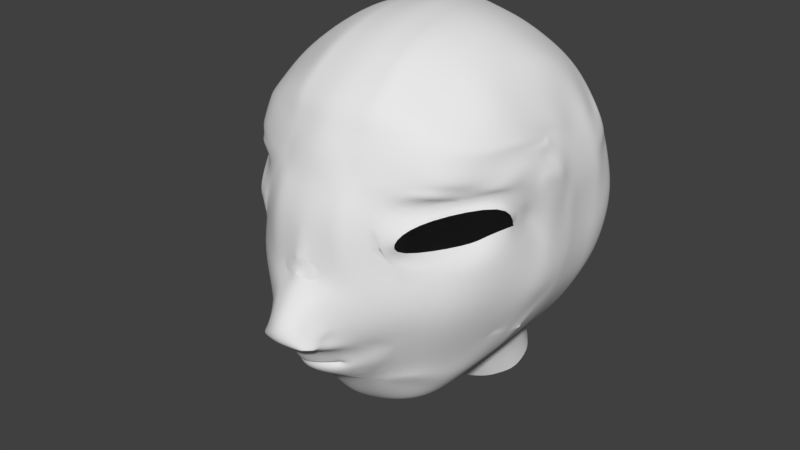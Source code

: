 # Source: ceasar.blend  (saved by Blender 2.79.0; exported with 4.5.12 LTS)
import bpy
from mathutils import Matrix  # noqa: F401  (used for matrix-valued properties, if any)

bpy.ops.wm.read_factory_settings(use_empty=True)
scene = bpy.context.scene
scene.name = 'Scene'

# ---- collections
col_collection_1 = bpy.data.collections.new('Collection 1'); scene.collection.children.link(col_collection_1)

# ---- node groups
ng_auto_smooth = bpy.data.node_groups.new('Auto Smooth', 'GeometryNodeTree')
_s = ng_auto_smooth.interface.new_socket(name='Geometry', in_out='OUTPUT', socket_type='NodeSocketGeometry')
_s = ng_auto_smooth.interface.new_socket(name='Geometry', in_out='INPUT', socket_type='NodeSocketGeometry')
_s = ng_auto_smooth.interface.new_socket(name='Angle', in_out='INPUT', socket_type='NodeSocketFloat')
_s.subtype = 'ANGLE'
_s.min_value = 0.0
_s.max_value = 3.142
ng_auto_smooth.is_modifier = True
_N = ng_auto_smooth.nodes; _L = ng_auto_smooth.links
n0 = _N.new('NodeGroupOutput'); n0.name = 'Group Output'; n0.location = (480, -100)
n1 = _N.new('NodeGroupInput'); n1.name = 'Group Input'; n1.location = (-420, -300)
n2 = _N.new('NodeGroupInput'); n2.name = 'Group Input.001'; n2.location = (-60, -100)
n3 = _N.new('GeometryNodeSetShadeSmooth'); n3.name = 'Set Shade Smooth'; n3.location = (120, -100)
n3.domain = 'EDGE'
n4 = _N.new('GeometryNodeSetShadeSmooth'); n4.name = 'Set Shade Smooth.001'; n4.location = (300, -100)
n5 = _N.new('GeometryNodeInputMeshEdgeAngle'); n5.name = 'Edge Angle'; n5.location = (-420, -220)
n6 = _N.new('GeometryNodeInputEdgeSmooth'); n6.name = 'Is Edge Smooth'; n6.location = (-60, -160)
n7 = _N.new('GeometryNodeInputShadeSmooth'); n7.name = 'Is Face Smooth'; n7.location = (-240, -340)
n8 = _N.new('FunctionNodeBooleanMath'); n8.name = 'Boolean Math'; n8.location = (-60, -220)
n9 = _N.new('FunctionNodeCompare'); n9.name = 'Compare'; n9.location = (-240, -180)
n9.operation = 'LESS_EQUAL'
_L.new(n5.outputs[0], n9.inputs[0])
_L.new(n4.outputs[0], n0.inputs[0])
_L.new(n1.outputs[1], n9.inputs[1])
_L.new(n9.outputs[0], n8.inputs[0])
_L.new(n7.outputs[0], n8.inputs[1])
_L.new(n2.outputs[0], n3.inputs[0])
_L.new(n6.outputs[0], n3.inputs[1])
_L.new(n3.outputs[0], n4.inputs[0])
_L.new(n8.outputs[0], n3.inputs[2])
n0.is_active_output = True

# ---- world
world_world = bpy.data.worlds.new('World'); scene.world = world_world
world_world.color = (0.05088, 0.05088, 0.05088)
world_world.use_sun_shadow = False
world_world.sun_shadow_jitter_overblur = 0.0
world_world.cycles.sampling_method = 'MANUAL'

# ---- meshes
me_circle_017 = bpy.data.meshes.new('Circle.017')
me_circle_017.from_pydata([(-0.9371, -4.916, -5.526), (-0.9371, -4.086, -5.894), (-1.421, -4.683, -5.131), (-1.421, -3.852, -5.499), (-1.45, -4.42, -4.699), (-1.45, -3.589, -5.067), (-1.144, -4.163, -4.319), (-1.189, -3.313, -4.759), (-0.6572, -3.977, -4.03), (-0.7025, -3.127, -4.469), (-2.016, -3.085, -5.145), (-2.07, -2.812, -4.687), (-2.657, -2.059, -4.973), (-2.612, -1.819, -4.478), (-2.986, -0.9903, -4.935), (-2.929, -0.8424, -4.505), (-2.986, 0.342, -4.964), (-2.825, 0.4579, -4.548), (-2.572, 1.691, -5.108), (-2.447, 1.451, -4.601), (-1.628, 2.627, -5.113), (-1.582, 2.422, -4.585), (-1.031, 2.948, -5.101), (-0.9266, 2.776, -4.64), (0.0, -5.096, -5.76), (0.0, -4.265, -6.129), (0.841, -3.14, -4.551), (0.0, -3.895, -4.039), (0.0, -3.064, -4.407), (0.0, 3.191, -5.006), (0.0, 2.956, -4.601), (-2.764, -0.6445, -4.1), (-2.645, 0.5557, -4.183), (-2.03, -0.4831, -3.635), (-0.2498, -1.722, -10.24), (-2.003, -2.774, -11.34), (2.096, -2.774, -11.33), (2.096, -2.774, -11.33), (-2.003, -2.774, -11.34), (2.096, -2.774, -11.33), (-2.003, -2.774, -11.34), (-2.003, -2.774, -11.34), (0.0, -0.9658, -10.28), (0.0, -2.069, -10.3), (-0.6977, -2.034, -10.03), (-0.6492, -1.818, -9.969), (-0.4229, -1.157, -10.19), (-0.3903, -2.085, -10.29), (-0.432, -1.895, -10.54), (0.0, -1.822, -10.76), (-0.2795, -1.657, -10.63), (0.0, -1.569, -10.73), (-0.4771, -1.712, -10.38), (-0.5522, -1.916, -10.42), (-0.4242, -1.953, -10.45), (0.0, -1.953, -10.52), (-0.5939, -1.78, -10.16), (-0.5787, -1.938, -10.31), (-0.39, -1.97, -10.44), (-0.4076, -1.875, -10.61), (-0.5808, -1.9, -10.43), (-0.6357, -1.953, -10.22), (-0.4129, -1.844, -10.52), (-0.5331, -1.865, -10.4), (-0.4051, -1.902, -10.42), (-0.5596, -1.887, -10.28), (-0.1397, -1.613, -10.68), (0.0, -2.566, -10.14), (0.0, -2.513, -10.15), (-0.3981, -2.508, -9.834), (-0.6139, -2.513, -9.62), (-0.4265, -2.558, -9.641), (0.0, -2.835, -10.03), (0.0, -2.382, -10.34), (-0.527, -2.269, -9.809), (-0.8908, -2.507, -9.477), (-0.5522, -2.772, -9.791), (-2.794, 0.659, -7.706), (-1.877, 0.4965, -8.933), (-1.589, 0.215, -9.403), (-1.522, -0.1791, -9.351), (-2.221, -0.2388, -7.997), (-2.696, 0.07398, -7.434), (-2.752, 0.7625, -7.444), (-1.431, 0.7502, -9.148), (-1.211, 0.2746, -9.659), (-1.343, -0.4184, -9.492), (-2.417, -0.6636, -8.379), (-2.716, -0.1226, -7.303), (-1.417, -1.739, -9.434), (-1.249, -2.562, -9.126), (-2.302, -1.118, -8.9), (-1.508, -2.666, -8.674), (-1.069, -4.174, -7.367), (-1.019, -4.051, -8.155), (-1.53, -3.699, -7.202), (-1.537, -3.658, -7.919), (-2.087, -3.039, -6.913), (-2.05, -3.008, -7.574), (-2.72, -1.828, -6.387), (-2.692, -1.816, -6.897), (-2.932, -0.9001, -6.126), (-2.89, -0.8937, -6.538), (-2.948, 0.3184, -6.23), (-2.998, 0.3388, -6.633), (-2.782, 1.377, -6.709), (-2.846, 1.038, -7.108), (-2.627, 1.431, -7.508), (-2.763, 1.221, -7.405), (-2.409, 1.394, -8.234), (-2.375, 1.055, -8.386), (-0.9221, 1.511, -9.287), (-0.9822, 1.153, -9.407), (-1.836, 1.577, -8.912), (-2.077, 1.198, -8.886), (-0.9069, -0.9846, -9.955), (-1.014, -0.6518, -9.787), (-0.9565, 0.2889, -9.719), (-2.168, 0.8334, -8.445), (0.0, -0.6752, -10.14), (0.0, -3.86, -8.861), (0.0, -0.3656, -10.06), (0.0, -4.356, -7.481), (0.0, -4.267, -8.37), (0.0, 1.525, -9.512), (0.0, 1.181, -9.612), (-2.009, 0.8808, -9.066), (-2.574, 0.8561, -7.884), (-0.519, -3.673, -8.823), (-1.146, -3.119, -8.769), (-2.748, 0.3871, -7.147), (-2.307, -2.37, -7.23), (-1.226, -2.26, -9.195), (-1.195, -1.956, -9.24), (-0.6096, -2.965, -9.197), (2.096, -2.774, -11.33), (-2.068, 0.7595, -3.801), (-0.8616, -0.404, -3.297), (-0.8666, 0.8389, -3.517), (0.0, 0.8907, -3.356), (0.0, -0.3827, -3.187), (-2.12, 2.309, -5.034), (-2.052, 2.016, -4.523), (-0.5726, 3.058, -5.03), (-0.5378, 2.859, -4.638), (-2.552, 1.74, -5.397), (-2.971, 0.3109, -5.196), (-2.973, -0.9672, -5.153), (-2.672, -2.042, -5.255), (-2.033, -3.074, -5.552), (-1.446, -3.809, -5.904), (-0.9676, -4.096, -6.203), (0.0, -4.221, -6.38), (-0.6475, 3.323, -6.023), (0.0, 3.415, -6.072), (-1.182, 3.166, -5.944), (-1.718, 2.823, -5.822), (-2.187, 2.473, -5.569), (-2.691, 1.655, -6.146), (-2.96, 0.3027, -5.704), (-2.942, -0.9398, -5.635), (-2.736, -1.938, -5.854), (-2.069, -3.068, -6.349), (-1.497, -3.76, -6.664), (-1.028, -4.106, -6.826), (0.0, -4.254, -6.813), (-1.417, 2.838, -7.497), (-2.029, 2.53, -7.215), (-0.7941, 3.041, -7.841), (0.0, 3.12, -7.879), (-2.51, 1.906, -6.614), (-2.658, 1.537, -6.394), (-2.979, 0.3154, -5.948), (-2.952, -0.8976, -5.867), (-2.753, -1.882, -6.108), (-2.075, -3.048, -6.575), (-1.508, -3.725, -6.865), (-1.043, -4.135, -7.019), (0.0, -4.312, -7.018), (-1.501, 2.471, -8.006), (-2.272, 2.193, -7.677), (-0.8842, 2.621, -8.534), (0.0, 2.68, -8.629), (-2.578, 1.764, -7.036), (-0.7571, 3.254, -7.005), (0.0, 3.353, -7.042), (-2.257, 2.439, -6.097), (-2.555, 1.729, -5.683), (-2.961, 0.3007, -5.392), (-2.953, -0.9479, -5.336), (-2.697, -2.014, -5.499), (-2.046, -3.066, -5.892), (-1.467, -3.773, -6.243), (-0.9932, -4.089, -6.462), (0.0, -4.185, -6.591), (-1.317, 3.102, -6.699), (-1.798, 2.786, -6.513), (0.0, 0.3911, -9.904), (-1.465, 0.8041, -3.65), (-0.45, 0.855, -3.399), (-2.583, 1.051, -4.368), (0.0, 2.072, -3.761), (-2.045, 1.444, -4.071), (-0.4493, 2.019, -3.794), (-1.488, 1.724, -3.923), (-2.784, 0.9203, -4.562), (-0.8396, 1.979, -3.84), (-2.511, 1.424, -4.505), (-2.031, 1.848, -4.266), (-2.634, 1.217, -4.584), (0.0, 2.585, -4.059), (-1.514, 2.215, -4.197), (-0.4655, 2.515, -4.08), (-0.8683, 2.465, -4.173), (0.0, 1.423, -3.494), (-2.731, 0.6999, -4.561), (-2.035, 1.196, -3.942), (-0.4163, 1.49, -3.565), (-1.484, 1.399, -3.786), (-2.583, 0.871, -4.243), (-0.8584, 1.606, -3.643), (-2.991, -0.3711, -4.949), (-2.983, -0.2092, -4.531), (-2.627, 0.1306, -7.031), (-2.906, -0.2854, -6.566), (-2.95, -0.2966, -6.173), (-2.765, -0.03191, -4.141), (-2.047, 0.1265, -3.707), (-2.973, -0.3516, -5.174), (-2.951, -0.3302, -5.669), (-2.968, -0.291, -5.918), (-2.957, -0.3353, -5.363), (0.0, 0.266, -3.242), (-0.842, 0.203, -3.382), (-2.936, 0.5866, -5.985), (-2.947, 0.6074, -4.996), (-2.928, 0.642, -6.848), (-2.93, 0.5806, -5.778), (-2.942, 0.5945, -5.238), (-2.974, 0.6074, -6.35), (-2.939, 0.5833, -5.449), (-2.898, 0.8566, -5.949), (-2.879, 0.8874, -5.508), (-2.895, 0.8776, -7.016), (-2.89, 0.896, -5.023), (-2.888, 0.8677, -5.273), (-2.994, 0.8704, -6.422), (-2.894, 0.8966, -6.11), (-2.857, 1.163, -6.285), (-2.773, 1.23, -6.687), (-2.8, 1.161, -5.562), (-2.801, 1.168, -5.313), (-2.807, 1.146, -6.026), (-2.799, 1.176, -6.492), (-2.811, 1.161, -5.049), (-2.692, 1.438, -5.634), (-2.736, 1.418, -6.021), (-2.708, 1.404, -6.376), (-2.694, 1.435, -5.362), (-2.705, 1.421, -5.087), (-1.444, 0.1648, -3.544), (-1.446, -0.4449, -3.46), (-0.4302, 0.233, -3.309), (-0.4526, -0.3872, -3.217), (-0.3632, -3.088, -4.445), (-0.3406, -3.929, -4.042), (-0.9577, -3.213, -4.621), (-0.9125, -4.063, -4.182), (-1.32, -3.451, -4.913), (-1.297, -4.291, -4.509), (0.0, -1.492, -3.469), (-1.703, -1.609, -3.878), (-0.4158, -1.516, -3.514), (-1.257, -1.541, -3.715), (-0.7991, -1.524, -3.575), (-2.216, -1.734, -4.225), (0.0, -2.595, -4.042), (-1.384, -2.644, -4.347), (-0.3719, -2.571, -4.06), (-0.7259, -2.6, -4.096), (-1.058, -2.613, -4.223), (-1.699, -2.716, -4.56), (-2.836, -1.649, -4.951), (-2.843, -1.348, -4.473), (-2.362, -0.09813, -7.832), (-2.618, -0.4423, -7.696), (-2.844, -1.424, -6.725), (-2.877, -1.43, -6.266), (-2.838, -1.596, -5.208), (-2.851, -1.519, -5.756), (-2.878, -1.441, -5.997), (-2.84, -1.552, -5.424), (-0.8505, -1.024, -3.374), (-1.874, -1.106, -3.694), (0.0, -0.9876, -3.249), (-0.454, -1.012, -3.296), (-1.366, -1.051, -3.525), (-2.489, -1.247, -4.103), (-2.363, -2.636, -5.053), (-2.388, -2.334, -4.59), (-2.47, -2.454, -6.693), (-2.383, -2.591, -5.401), (-2.426, -2.528, -6.1), (-2.458, -2.458, -6.369), (-2.4, -2.554, -5.692), (-1.547, -2.121, -4.068), (-0.7645, -2.056, -3.791), (0.0, -2.038, -3.71), (-0.3957, -2.038, -3.742), (-1.16, -2.071, -3.924), (-1.962, -2.22, -4.349), (-1.719, -3.468, -5.322), (-1.751, -3.251, -4.828), (-1.425, -2.948, -8.763), (-1.811, -3.351, -7.744), (-1.808, -3.352, -7.087), (-1.739, -3.442, -5.728), (-1.783, -3.408, -6.524), (-1.791, -3.375, -6.737), (-1.757, -3.419, -6.068), (-0.3548, -2.855, -4.237), (0.0, -2.855, -4.209), (-0.9951, -2.938, -4.407), (-1.496, -3.108, -4.721), (-1.274, -3.003, -4.537), (-0.7014, -2.888, -4.267), (0.0, -3.148, -9.919), (-1.179, -3.969, -5.697), (-1.179, -4.8, -5.329), (-1.306, -3.89, -8.037), (-1.3, -3.966, -7.302), (-0.8676, -3.419, -8.8), (-1.207, -3.976, -6.048), (-1.262, -3.962, -6.727), (-1.276, -3.965, -6.942), (-1.23, -3.955, -6.347), (-0.4686, -5.006, -5.643), (-0.4683, -4.21, -6.011), (-0.5345, -4.3, -7.424), (-0.5377, -4.218, -8.274), (-0.2595, -3.767, -8.842), (-0.4836, -4.194, -6.291), (-0.5137, -4.215, -6.819), (-0.5215, -4.259, -7.018), (-0.4964, -4.172, -6.526), (-2.807, 0.3506, -6.889), (-2.779, -0.5155, -6.728), (-0.7975, -3.885, -8.501), (0.0, -4.064, -8.616), (-1.376, -3.412, -8.348), (-1.786, -2.845, -8.129), (-2.703, -1.301, -7.209), (-2.24, -2.018, -8.182), (-2.767, -0.07743, -6.798), (-2.761, -0.9754, -7.037), (-1.653, -3.172, -8.257), (-1.122, -3.678, -8.422), (-0.3986, -3.992, -8.558), (-2.705, 0.9002, -7.824), (-2.336, 0.9724, -8.284), (0.0, 0.9401, -9.69), (-1.978, 1.069, -8.92), (-2.749, 0.868, -7.328), (-1.165, 0.9703, -9.385), (-0.9795, 0.9248, -9.451), (0.0, 0.4116, -9.9), (-0.1703, -3.912, -4.04), (-0.2669, 2.907, -4.619), (-0.484, 1.174, -9.557), (-0.4431, 1.516, -9.416), (-0.2263, -0.385, -3.202), (-0.2893, 3.124, -5.018), (-0.3355, 3.369, -6.048), (-0.4144, 3.081, -7.86), (-0.4478, 2.651, -8.581), (-0.398, 3.304, -7.023), (-0.225, 0.8728, -3.377), (-0.2246, 2.046, -3.778), (-0.2334, 2.55, -4.07), (-0.2081, 1.457, -3.529), (-0.2151, 0.2495, -3.276), (-0.1816, -3.076, -4.426), (-0.2079, -1.504, -3.491), (-0.1859, -2.583, -4.051), (-0.227, -0.9997, -3.272), (-0.1979, -2.038, -3.726), (-0.1774, -2.855, -4.223), (-0.4703, 0.9288, -9.63), (-0.4769, 0.3757, -9.872), (-0.4344, -0.4882, -9.935), (-0.2679, -1.042, -10.25), (-0.3697, -0.8029, -10.03), (-0.3697, -0.8029, -10.03), (-0.4344, -0.4882, -9.935), (-0.7336, 1.164, -9.445), (-0.4319, 3.091, -5.024), (-0.3383, 0.8638, -3.388), (-0.3377, 2.032, -3.786), (-0.3502, 2.532, -4.075), (-0.3129, 1.474, -3.547), (-0.273, -3.082, -4.436), (-0.7162, 0.3435, -9.861), (-0.256, -3.92, -4.041), (-0.4032, 2.883, -4.629), (-0.6842, 1.514, -9.351), (-0.3402, -0.3861, -3.21), (-0.4926, 3.346, -6.035), (-0.6055, 3.061, -7.851), (-0.6675, 2.636, -8.557), (-0.5788, 3.279, -7.014), (-0.3234, 0.2412, -3.292), (-0.3126, -1.51, -3.502), (-0.2795, -2.577, -4.055), (-0.3412, -1.006, -3.284), (-0.2974, -2.038, -3.734), (-0.2667, -2.855, -4.23), (-0.7295, 0.9232, -9.589), (-0.6856, -0.5591, -9.89), (-2.649, 0.2366, -7.177), (-2.715, 1.361, -6.564), (-1.724, 1.841, -8.789), (-2.366, 1.56, -8.325), (-0.8791, 1.888, -9.132), (0.0, 1.924, -9.296), (-2.694, 1.599, -7.301), (-0.4199, 1.905, -9.223), (-0.651, 1.897, -9.177), (-2.961, 0.3171, -6.109), (-2.94, -0.8991, -6.015), (-2.734, -1.851, -6.266), (-2.082, -3.043, -6.767), (-1.521, -3.71, -7.057), (-1.058, -4.157, -7.217), (0.0, -4.337, -7.281), (-0.936, 2.173, -9.006), (0.0, 2.218, -9.141), (-2.644, 1.67, -7.187), (-2.958, -0.2942, -6.063), (-2.958, 0.5984, -6.192), (-2.951, 0.8817, -6.287), (-2.824, 1.17, -6.403), (-2.75, 1.423, -6.565), (-2.878, -1.435, -6.15), (-2.465, -2.455, -6.553), (-1.801, -3.362, -6.936), (-1.289, -3.966, -7.147), (-0.5289, -4.282, -7.249), (-2.682, 1.474, -6.491), (-1.682, 2.081, -8.584), (-2.347, 1.712, -8.095), (-0.4867, 2.195, -9.078), (-0.7129, 2.184, -9.042)], [(28, 26), (131, 300), (418, 130), (82, 418)], [(336, 0, 1, 337), (327, 328, 2, 3), (3, 2, 4, 5), (268, 269, 6, 7), (266, 267, 8, 9), (381, 366, 27, 28), (311, 312, 11, 10), (298, 299, 13, 12), (282, 283, 15, 14), (221, 222, 17, 16), (16, 17, 215, 235), (141, 142, 21, 20), (20, 21, 23, 22), (371, 367, 30, 29), (55, 58, 59, 49), (49, 59, 50, 66, 51), (52, 50, 59, 60), (56, 52, 60, 61), (57, 65, 64, 54), (47, 44, 61, 58), (45, 56, 61, 44), (43, 47, 58, 55), (48, 59, 58, 54), (53, 60, 59, 48), (57, 61, 60, 53), (54, 58, 61, 57), (64, 65, 63, 62), (48, 62, 63, 53), (53, 63, 65, 57), (54, 64, 62, 48), (46, 50, 52), (46, 115, 392, 390), (67, 72, 76, 71), (70, 75, 74, 69), (71, 76, 75, 70), (69, 74, 73, 68), (284, 81, 87, 285), (80, 79, 85, 86), (78, 77, 83, 127, 118, 126, 84), (77, 82, 88, 223, 130, 83), (81, 80, 86, 87), (79, 78, 84, 85), (116, 91, 87, 86, 85, 117), (90, 92, 91, 89, 133, 132), (326, 120, 340, 128, 331, 129, 313, 92, 90, 134, 76, 72), (338, 93, 94, 339), (329, 330, 95, 96), (314, 315, 97, 98), (98, 97, 300, 99, 100, 131), (286, 287, 101, 102), (224, 225, 103, 104), (104, 103, 239, 236), (106, 249, 105, 107, 108), (108, 107, 109, 110), (110, 109, 113, 114), (368, 369, 124, 125), (114, 113, 111, 112), (394, 416, 364, 112), (85, 84, 363, 364, 117), (114, 112, 363, 361), (110, 114, 361, 359), (108, 110, 359, 358), (83, 362, 358, 127), (104, 236, 243, 106, 362, 345), (353, 224, 104, 345), (354, 286, 102, 346), (357, 340, 120, 348), (356, 331, 128, 347), (355, 314, 98, 350), (352, 131, 100, 351), (352, 91, 92, 350), (43, 73, 74, 47), (45, 44, 133, 89), (44, 47, 74, 132, 133), (74, 75, 90, 132), (75, 76, 134, 90), (66, 390, 42, 51), (447, 419, 105, 441), (437, 225, 101, 428), (442, 287, 99, 429), (443, 300, 97, 430), (444, 315, 95, 431), (445, 330, 93, 432), (446, 338, 122, 433), (222, 15, 31, 226), (226, 31, 33, 227), (136, 227, 260, 198), (138, 233, 262, 199), (18, 19, 142, 141), (22, 23, 144, 143), (372, 371, 29, 154), (422, 111, 113, 420), (420, 113, 109, 421), (157, 141, 20, 156), (424, 107, 105, 419), (141, 157, 145, 18), (186, 157, 156, 196), (22, 155, 156, 20), (143, 153, 155, 22), (375, 372, 154, 185), (337, 341, 152, 25), (327, 332, 151, 1), (311, 316, 150, 3), (298, 301, 149, 10), (282, 288, 148, 12), (221, 228, 147, 14), (18, 145, 258, 259), (374, 373, 169, 182), (183, 170, 167, 180), (186, 170, 158, 187), (195, 166, 167, 196), (184, 168, 166, 195), (344, 342, 165, 194), (335, 333, 164, 193), (319, 317, 163, 192), (304, 302, 162, 191), (291, 289, 161, 190), (231, 229, 160, 189), (187, 158, 256, 255), (436, 183, 180, 449), (450, 374, 182, 435), (170, 183, 171, 158), (166, 179, 180, 167), (168, 181, 179, 166), (342, 343, 178, 165), (333, 334, 177, 164), (317, 318, 176, 163), (302, 303, 175, 162), (289, 290, 174, 161), (229, 230, 173, 160), (158, 171, 257, 256), (145, 187, 255, 258), (228, 231, 189, 147), (288, 291, 190, 148), (301, 304, 191, 149), (316, 319, 192, 150), (332, 335, 193, 151), (341, 344, 194, 152), (153, 184, 195, 155), (155, 195, 196, 156), (157, 186, 187, 145), (373, 375, 185, 169), (170, 186, 196, 167), (367, 378, 210, 30), (199, 217, 220, 138), (21, 211, 213, 23), (142, 208, 211, 21), (136, 216, 219, 32), (17, 32, 219, 215), (146, 188, 231, 228), (204, 202, 216, 218), (397, 203, 217, 399), (200, 202, 208, 207), (206, 203, 212, 213), (205, 200, 207, 209), (206, 204, 218, 220), (207, 208, 142, 19), (211, 208, 202, 204), (213, 212, 144, 23), (398, 212, 203, 397), (209, 207, 19), (213, 211, 204, 206), (218, 216, 136, 198), (219, 216, 202, 200), (220, 217, 203, 206), (399, 217, 199, 396), (215, 219, 200, 205), (220, 218, 198, 138), (159, 172, 230, 229), (188, 159, 229, 231), (16, 146, 228, 221), (32, 226, 227, 136), (17, 222, 226, 32), (427, 103, 225, 437), (346, 102, 224, 353), (102, 101, 225, 224), (14, 15, 222, 221), (233, 260, 261, 137), (410, 262, 263, 405), (240, 237, 159, 188), (236, 239, 246, 243), (235, 215, 205, 244), (237, 234, 172, 159), (235, 238, 146, 16), (238, 240, 188, 146), (438, 239, 103, 427), (245, 242, 240, 238), (242, 241, 237, 240), (244, 245, 238, 235), (241, 247, 234, 237), (243, 246, 253, 249, 106), (244, 205, 209, 254), (439, 246, 239, 438), (250, 252, 241, 242), (254, 251, 245, 244), (252, 248, 247, 241), (249, 253, 105), (254, 209, 19, 259), (251, 250, 242, 245), (440, 253, 246, 439), (255, 256, 252, 250), (259, 258, 251, 254), (259, 19, 18), (256, 257, 248, 252), (258, 255, 250, 251), (441, 105, 253, 440), (198, 260, 233, 138), (261, 260, 227, 33), (376, 380, 232, 139), (263, 262, 233, 137), (9, 8, 265, 264), (7, 6, 267, 266), (5, 4, 269, 268), (384, 382, 270, 294), (320, 278, 279, 325), (296, 273, 274, 292), (322, 280, 277, 324), (297, 275, 271, 293), (323, 281, 11, 312), (271, 273, 296, 293), (305, 310, 281, 277), (292, 295, 263, 137), (283, 297, 31, 15), (306, 309, 280, 279), (293, 296, 261, 33), (414, 308, 278, 412), (324, 323, 268, 7), (306, 308, 272, 274), (299, 310, 275, 13), (415, 320, 264, 400), (305, 309, 273, 271), (325, 322, 266, 9), (13, 275, 297, 283), (274, 272, 295, 292), (31, 297, 293, 33), (261, 296, 292, 137), (370, 384, 294, 140), (147, 189, 291, 288), (160, 173, 290, 289), (189, 160, 289, 291), (14, 147, 288, 282), (428, 101, 287, 442), (351, 100, 286, 354), (100, 99, 287, 286), (82, 284, 285, 88), (12, 13, 283, 282), (277, 280, 309, 305), (11, 281, 310, 299), (279, 278, 308, 306), (411, 272, 308, 414), (274, 273, 309, 306), (271, 275, 310, 305), (148, 190, 304, 301), (161, 174, 303, 302), (190, 161, 302, 304), (12, 148, 301, 298), (429, 99, 300, 443), (10, 11, 299, 298), (279, 280, 322, 325), (412, 278, 320, 415), (277, 281, 323, 324), (268, 323, 312, 5), (266, 322, 324, 7), (264, 320, 325, 9), (149, 191, 319, 316), (162, 175, 318, 317), (191, 162, 317, 319), (10, 149, 316, 311), (430, 97, 315, 444), (349, 96, 314, 355), (96, 95, 315, 314), (3, 5, 312, 311), (150, 192, 335, 332), (163, 176, 334, 333), (192, 163, 333, 335), (3, 150, 332, 327), (431, 95, 330, 445), (349, 129, 331, 356), (94, 93, 330, 329), (1, 0, 328, 327), (151, 193, 344, 341), (164, 177, 343, 342), (193, 164, 342, 344), (1, 151, 341, 337), (432, 93, 338, 446), (347, 128, 340, 357), (122, 338, 339, 123), (24, 336, 337, 25), (94, 347, 357, 339), (96, 349, 356, 329), (129, 349, 355, 313), (87, 351, 354, 285), (88, 346, 353, 223), (131, 352, 350, 98), (91, 352, 351, 87), (313, 355, 350, 92), (329, 356, 347, 94), (339, 357, 348, 123), (285, 354, 346, 88), (223, 353, 345, 130), (387, 360, 365, 388), (345, 362, 83, 130), (359, 361, 126, 118), (364, 363, 112), (358, 359, 118, 127), (358, 362, 106, 108), (361, 363, 84, 126), (416, 387, 388, 401), (401, 388, 393, 417), (276, 383, 386, 321), (270, 382, 385, 307), (405, 413, 384, 370), (321, 386, 381, 28), (307, 385, 383, 276), (413, 411, 382, 384), (396, 410, 380, 376), (232, 380, 370, 140), (214, 379, 376, 139), (210, 378, 377, 201), (201, 377, 379, 214), (403, 398, 378, 367), (407, 409, 375, 373), (451, 408, 374, 450), (408, 407, 373, 374), (409, 406, 372, 375), (406, 395, 371, 372), (125, 360, 387, 368), (394, 404, 369, 368), (395, 403, 367, 371), (400, 402, 366, 381), (264, 265, 402, 400), (390, 392, 119, 42), (391, 389, 121, 119), (393, 388, 365, 197, 121), (143, 144, 403, 395), (112, 111, 404, 394), (153, 143, 395, 406), (184, 153, 406, 409), (181, 168, 407, 408), (434, 181, 408, 451), (168, 184, 409, 407), (144, 212, 398, 403), (199, 262, 410, 396), (295, 272, 411, 413), (263, 295, 413, 405), (117, 401, 417, 116), (364, 416, 401, 117), (383, 412, 415, 386), (382, 411, 414, 385), (386, 415, 400, 381), (385, 414, 412, 383), (380, 410, 405, 370), (379, 399, 396, 376), (378, 398, 397, 377), (377, 397, 399, 379), (368, 387, 416, 394), (115, 116, 417, 393, 392), (91, 116, 115, 89), (45, 89, 115, 46, 52, 56), (46, 390, 66, 50), (111, 422, 426, 404), (404, 426, 425, 369), (369, 425, 423, 124), (107, 424, 421, 109), (436, 424, 419, 447), (448, 420, 421, 449), (434, 422, 420, 448), (181, 434, 448, 179), (179, 448, 449, 180), (183, 436, 447, 171), (422, 434, 451, 426), (426, 451, 450, 425), (177, 432, 446, 343), (176, 431, 445, 334), (175, 430, 444, 318), (174, 429, 443, 303), (173, 428, 442, 290), (257, 441, 440, 248), (248, 440, 439, 247), (247, 439, 438, 234), (234, 438, 427, 172), (172, 427, 437, 230), (425, 450, 435, 423), (424, 436, 449, 421), (343, 446, 433, 178), (334, 445, 432, 177), (318, 444, 431, 176), (303, 443, 430, 175), (290, 442, 429, 174), (230, 437, 428, 173), (171, 447, 441, 257)])
me_circle_017.polygons.foreach_set('use_smooth', [True] * 391)
me_circle_017.use_remesh_preserve_volume = False
me_circle_017.use_remesh_preserve_attributes = False
me_circle_017.use_mirror_vertex_groups = False
me_circle_017.update()

# ---- objects
ob_circle_000 = bpy.data.objects.new('Circle.000', me_circle_017)

# ---- transforms, parenting, visibility, modifiers, constraints
ob_circle_000.location = (0.5162, 1.217, 3.931)
ob_circle_000.rotation_euler = (1.569, 0.0, -3.138)
ob_circle_000.scale = (0.192, 0.192, 0.192)
ob_circle_000.lineart.crease_threshold = 0.0
_m = ob_circle_000.modifiers.new('Mirror', 'MIRROR')
_m.use_clip = True
_m = ob_circle_000.modifiers.new('Subsurf', 'SUBSURF')
_m.uv_smooth = 'PRESERVE_CORNERS'
_m.quality = 2
_m.levels = 2
_m.show_only_control_edges = False
_m = ob_circle_000.modifiers.new('Auto Smooth', 'NODES')
_m.node_group = ng_auto_smooth
_gi = [s.identifier for s in ng_auto_smooth.interface.items_tree if s.item_type == 'SOCKET' and s.in_out == 'INPUT']
_m[_gi[1]] = 0.5236  # Angle

# ---- collection membership
col_collection_1.objects.link(ob_circle_000)

# ---- scene / render settings (as saved in the file)
scene.frame_start = 1; scene.frame_end = 250; scene.frame_set(1)
scene.render.engine = 'BLENDER_EEVEE_NEXT'
scene.render.resolution_percentage = 50
scene.render.dither_intensity = 0.0
scene.cycles.use_denoising = False
scene.cycles.samples = 128
scene.cycles.sampling_pattern = 'TABULATED_SOBOL'
scene.cycles.use_adaptive_sampling = False
scene.cycles.use_light_tree = False
scene.cycles.blur_glossy = 0.0
scene.cycles.sample_clamp_indirect = 0.0
scene.view_settings.view_transform = 'Standard'
bpy.context.view_layer.update()

# ---- added for rendering (the .blend has no active camera and no usable light): camera, sun
cam_auto = bpy.data.cameras.new('AutoCamera')
cam_auto.lens = 50.0
cam_auto.sensor_width = 36.0
cam_auto.clip_end = 1000.0
ob_auto_camera = bpy.data.objects.new('AutoCamera', cam_auto)
scene.collection.objects.link(ob_auto_camera)
ob_auto_camera.location = (2.86369, -2.99175, 5.63848)
ob_auto_camera.rotation_euler = (1.09748, -7.21219e-08, 0.694738)
scene.camera = ob_auto_camera
light_auto_sun = bpy.data.lights.new('AutoSun', 'SUN')
light_auto_sun.energy = 3.0
light_auto_sun.angle = 0.0523599
ob_auto_sun = bpy.data.objects.new('AutoSun', light_auto_sun)
scene.collection.objects.link(ob_auto_sun)
ob_auto_sun.rotation_euler = (0.872665, 0.174533, 0.523599)
bpy.context.view_layer.update()
